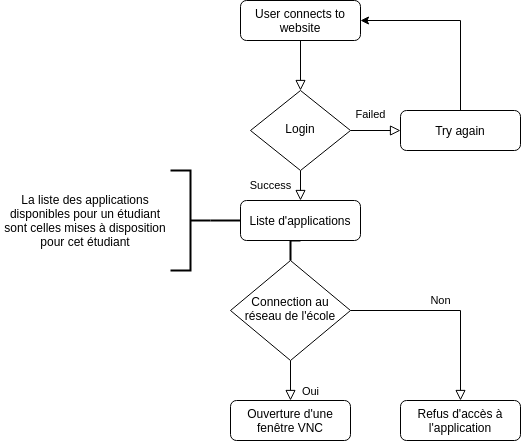

The diagram above was exported from draw.io. Its source (the exported page's mxGraphModel, read from the mxfile embedded in the PNG):
<mxGraphModel dx="1350" dy="725" grid="1" gridSize="10" guides="1" tooltips="1" connect="1" arrows="1" fold="1" page="1" pageScale="1" pageWidth="827" pageHeight="1169" math="0" shadow="0">
  <root>
    <mxCell id="WIyWlLk6GJQsqaUBKTNV-0" />
    <mxCell id="WIyWlLk6GJQsqaUBKTNV-1" parent="WIyWlLk6GJQsqaUBKTNV-0" />
    <mxCell id="WIyWlLk6GJQsqaUBKTNV-2" value="" style="rounded=0;html=1;jettySize=auto;orthogonalLoop=1;fontSize=11;endArrow=block;endFill=0;endSize=8;strokeWidth=1;shadow=0;labelBackgroundColor=none;edgeStyle=orthogonalEdgeStyle;" parent="WIyWlLk6GJQsqaUBKTNV-1" source="WIyWlLk6GJQsqaUBKTNV-3" target="WIyWlLk6GJQsqaUBKTNV-6" edge="1">
      <mxGeometry relative="1" as="geometry" />
    </mxCell>
    <mxCell id="WIyWlLk6GJQsqaUBKTNV-3" value="User connects to website" style="rounded=1;whiteSpace=wrap;html=1;fontSize=12;glass=0;strokeWidth=1;shadow=0;" parent="WIyWlLk6GJQsqaUBKTNV-1" vertex="1">
      <mxGeometry x="350" y="80" width="120" height="40" as="geometry" />
    </mxCell>
    <mxCell id="WIyWlLk6GJQsqaUBKTNV-4" value="Success" style="rounded=0;html=1;jettySize=auto;orthogonalLoop=1;fontSize=11;endArrow=block;endFill=0;endSize=8;strokeWidth=1;shadow=0;labelBackgroundColor=none;edgeStyle=orthogonalEdgeStyle;entryX=0.5;entryY=0;entryDx=0;entryDy=0;" parent="WIyWlLk6GJQsqaUBKTNV-1" source="WIyWlLk6GJQsqaUBKTNV-6" target="X2dhJaiAka0CP8GsOk3--9" edge="1">
      <mxGeometry y="30" relative="1" as="geometry">
        <mxPoint as="offset" />
        <mxPoint x="410" y="290" as="targetPoint" />
      </mxGeometry>
    </mxCell>
    <mxCell id="WIyWlLk6GJQsqaUBKTNV-5" value="&lt;font style=&quot;font-size: 11px&quot;&gt;Failed&lt;/font&gt;" style="edgeStyle=orthogonalEdgeStyle;rounded=0;html=1;jettySize=auto;orthogonalLoop=1;fontSize=20;endArrow=block;endFill=0;endSize=8;strokeWidth=1;shadow=0;labelBackgroundColor=none;" parent="WIyWlLk6GJQsqaUBKTNV-1" source="WIyWlLk6GJQsqaUBKTNV-6" target="WIyWlLk6GJQsqaUBKTNV-7" edge="1">
      <mxGeometry x="-0.2" y="20" relative="1" as="geometry">
        <mxPoint as="offset" />
      </mxGeometry>
    </mxCell>
    <mxCell id="WIyWlLk6GJQsqaUBKTNV-6" value="Login" style="rhombus;whiteSpace=wrap;html=1;shadow=0;fontFamily=Helvetica;fontSize=12;align=center;strokeWidth=1;spacing=6;spacingTop=-4;" parent="WIyWlLk6GJQsqaUBKTNV-1" vertex="1">
      <mxGeometry x="360" y="170" width="100" height="80" as="geometry" />
    </mxCell>
    <mxCell id="X2dhJaiAka0CP8GsOk3--3" value="" style="edgeStyle=orthogonalEdgeStyle;rounded=0;orthogonalLoop=1;jettySize=auto;html=1;entryX=1;entryY=0.5;entryDx=0;entryDy=0;" edge="1" parent="WIyWlLk6GJQsqaUBKTNV-1" source="WIyWlLk6GJQsqaUBKTNV-7" target="WIyWlLk6GJQsqaUBKTNV-3">
      <mxGeometry relative="1" as="geometry">
        <mxPoint x="570" y="110" as="targetPoint" />
        <Array as="points">
          <mxPoint x="570" y="100" />
        </Array>
      </mxGeometry>
    </mxCell>
    <mxCell id="WIyWlLk6GJQsqaUBKTNV-7" value="Try again" style="rounded=1;whiteSpace=wrap;html=1;fontSize=12;glass=0;strokeWidth=1;shadow=0;" parent="WIyWlLk6GJQsqaUBKTNV-1" vertex="1">
      <mxGeometry x="510" y="190" width="120" height="40" as="geometry" />
    </mxCell>
    <mxCell id="X2dhJaiAka0CP8GsOk3--4" value="&lt;span style=&quot;font-size: 11px&quot;&gt;Oui&lt;/span&gt;" style="rounded=0;html=1;jettySize=auto;orthogonalLoop=1;fontSize=40;endArrow=block;endFill=0;endSize=8;strokeWidth=1;shadow=0;labelBackgroundColor=none;edgeStyle=orthogonalEdgeStyle;" edge="1" parent="WIyWlLk6GJQsqaUBKTNV-1" source="X2dhJaiAka0CP8GsOk3--6" target="X2dhJaiAka0CP8GsOk3--7">
      <mxGeometry y="20" relative="1" as="geometry">
        <mxPoint as="offset" />
      </mxGeometry>
    </mxCell>
    <mxCell id="X2dhJaiAka0CP8GsOk3--5" value="Non" style="edgeStyle=orthogonalEdgeStyle;rounded=0;html=1;jettySize=auto;orthogonalLoop=1;fontSize=11;endArrow=block;endFill=0;endSize=8;strokeWidth=1;shadow=0;labelBackgroundColor=none;" edge="1" parent="WIyWlLk6GJQsqaUBKTNV-1" source="X2dhJaiAka0CP8GsOk3--6" target="X2dhJaiAka0CP8GsOk3--8">
      <mxGeometry x="-0.1" y="10" relative="1" as="geometry">
        <mxPoint as="offset" />
      </mxGeometry>
    </mxCell>
    <mxCell id="X2dhJaiAka0CP8GsOk3--6" value="Connection au réseau de l'école" style="rhombus;whiteSpace=wrap;html=1;shadow=0;fontFamily=Helvetica;fontSize=12;align=center;strokeWidth=1;spacing=6;spacingTop=-4;" vertex="1" parent="WIyWlLk6GJQsqaUBKTNV-1">
      <mxGeometry x="340" y="340" width="120" height="100" as="geometry" />
    </mxCell>
    <mxCell id="X2dhJaiAka0CP8GsOk3--7" value="Ouverture d'une fenêtre VNC" style="rounded=1;whiteSpace=wrap;html=1;fontSize=12;glass=0;strokeWidth=1;shadow=0;" vertex="1" parent="WIyWlLk6GJQsqaUBKTNV-1">
      <mxGeometry x="340" y="480" width="120" height="40" as="geometry" />
    </mxCell>
    <mxCell id="X2dhJaiAka0CP8GsOk3--8" value="Refus d'accès à l'application" style="rounded=1;whiteSpace=wrap;html=1;fontSize=12;glass=0;strokeWidth=1;shadow=0;" vertex="1" parent="WIyWlLk6GJQsqaUBKTNV-1">
      <mxGeometry x="510" y="480" width="120" height="40" as="geometry" />
    </mxCell>
    <mxCell id="X2dhJaiAka0CP8GsOk3--14" style="edgeStyle=orthogonalEdgeStyle;rounded=0;orthogonalLoop=1;jettySize=auto;html=1;exitX=0.5;exitY=1;exitDx=0;exitDy=0;entryX=0.5;entryY=0;entryDx=0;entryDy=0;endArrow=none;endFill=0;strokeWidth=2;" edge="1" parent="WIyWlLk6GJQsqaUBKTNV-1" source="X2dhJaiAka0CP8GsOk3--9" target="X2dhJaiAka0CP8GsOk3--6">
      <mxGeometry relative="1" as="geometry" />
    </mxCell>
    <mxCell id="X2dhJaiAka0CP8GsOk3--9" value="Liste d'applications" style="rounded=1;whiteSpace=wrap;html=1;fontSize=12;glass=0;strokeWidth=1;shadow=0;" vertex="1" parent="WIyWlLk6GJQsqaUBKTNV-1">
      <mxGeometry x="350" y="280" width="120" height="40" as="geometry" />
    </mxCell>
    <mxCell id="X2dhJaiAka0CP8GsOk3--12" style="edgeStyle=orthogonalEdgeStyle;rounded=0;orthogonalLoop=1;jettySize=auto;html=1;exitX=0;exitY=0.5;exitDx=0;exitDy=0;exitPerimeter=0;entryX=0;entryY=0.5;entryDx=0;entryDy=0;endArrow=none;endFill=0;strokeWidth=2;" edge="1" parent="WIyWlLk6GJQsqaUBKTNV-1" source="X2dhJaiAka0CP8GsOk3--11" target="X2dhJaiAka0CP8GsOk3--9">
      <mxGeometry relative="1" as="geometry" />
    </mxCell>
    <mxCell id="X2dhJaiAka0CP8GsOk3--11" value="" style="strokeWidth=2;html=1;shape=mxgraph.flowchart.annotation_2;align=left;labelPosition=right;pointerEvents=1;direction=west;" vertex="1" parent="WIyWlLk6GJQsqaUBKTNV-1">
      <mxGeometry x="280" y="250" width="40" height="100" as="geometry" />
    </mxCell>
    <mxCell id="X2dhJaiAka0CP8GsOk3--13" value="La liste des applications disponibles pour un étudiant sont celles mises à disposition pour cet étudiant" style="text;html=1;strokeColor=none;fillColor=none;align=center;verticalAlign=middle;whiteSpace=wrap;rounded=0;" vertex="1" parent="WIyWlLk6GJQsqaUBKTNV-1">
      <mxGeometry x="110" y="255" width="170" height="90" as="geometry" />
    </mxCell>
  </root>
</mxGraphModel>